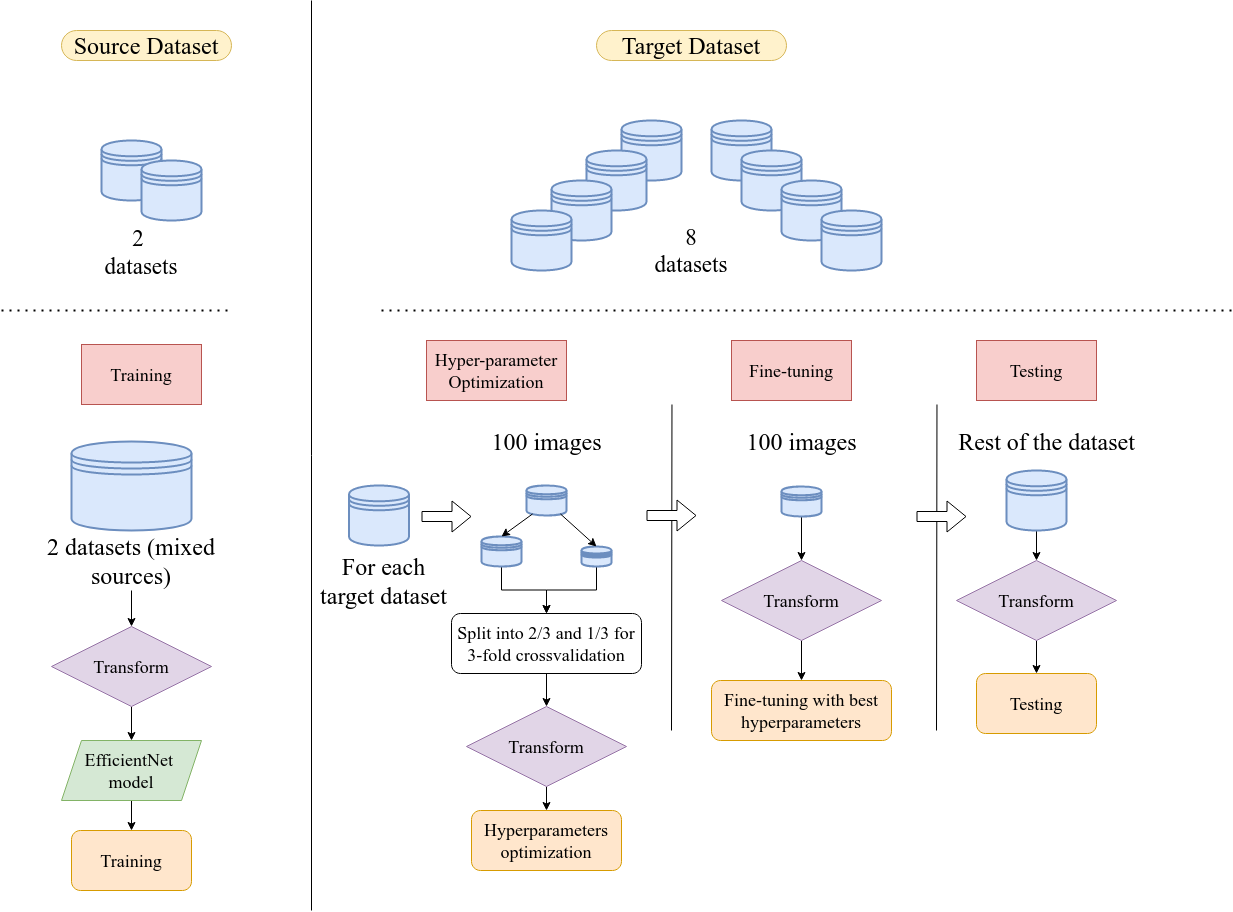

The diagram above was exported from draw.io. Its source (the exported page's mxGraphModel, read from the mxfile embedded in the PNG):
<mxGraphModel dx="1360" dy="886" grid="1" gridSize="10" guides="1" tooltips="1" connect="1" arrows="1" fold="1" page="1" pageScale="1" pageWidth="1169" pageHeight="827" background="none" math="0" shadow="0">
  <root>
    <mxCell id="0" />
    <mxCell id="1" parent="0" />
    <mxCell id="gubQ7lFiG7Wa7mYtw2ah-55" value="" style="endArrow=none;html=1;rounded=0;fontSize=18;fontFamily=Times New Roman;" parent="1" edge="1">
      <mxGeometry width="50" height="50" relative="1" as="geometry">
        <mxPoint x="400" y="920" as="sourcePoint" />
        <mxPoint x="400" y="10" as="targetPoint" />
      </mxGeometry>
    </mxCell>
    <mxCell id="gubQ7lFiG7Wa7mYtw2ah-58" value="" style="shape=datastore;whiteSpace=wrap;html=1;fontSize=18;fontFamily=Times New Roman;fillColor=#dae8fc;strokeColor=#6c8ebf;strokeWidth=2;" parent="1" vertex="1">
      <mxGeometry x="190" y="150" width="60" height="60" as="geometry" />
    </mxCell>
    <mxCell id="gubQ7lFiG7Wa7mYtw2ah-59" value="" style="shape=datastore;whiteSpace=wrap;html=1;fontSize=18;fontFamily=Times New Roman;fillColor=#dae8fc;strokeColor=#6c8ebf;strokeWidth=2;" parent="1" vertex="1">
      <mxGeometry x="230" y="170" width="60" height="60" as="geometry" />
    </mxCell>
    <mxCell id="gubQ7lFiG7Wa7mYtw2ah-60" value="&lt;div style=&quot;font-size: 23px;&quot;&gt;2&amp;nbsp;&lt;/div&gt;&lt;div style=&quot;font-size: 23px;&quot;&gt;datasets&lt;/div&gt;&lt;div style=&quot;font-size: 23px;&quot;&gt;&lt;br style=&quot;font-size: 23px;&quot;&gt;&lt;/div&gt;" style="text;html=1;strokeColor=none;fillColor=none;align=center;verticalAlign=middle;whiteSpace=wrap;rounded=0;fontSize=23;fontFamily=Times New Roman;" parent="1" vertex="1">
      <mxGeometry x="190" y="260" width="80" height="30" as="geometry" />
    </mxCell>
    <mxCell id="gubQ7lFiG7Wa7mYtw2ah-61" value="Training" style="rounded=0;whiteSpace=wrap;html=1;fontSize=18;fontFamily=Times New Roman;fillColor=#f8cecc;strokeColor=#b85450;" parent="1" vertex="1">
      <mxGeometry x="170" y="354" width="120" height="60" as="geometry" />
    </mxCell>
    <mxCell id="gubQ7lFiG7Wa7mYtw2ah-71" value="8 datasets" style="text;html=1;strokeColor=none;fillColor=none;align=center;verticalAlign=middle;whiteSpace=wrap;rounded=0;fontSize=23;fontFamily=Times New Roman;" parent="1" vertex="1">
      <mxGeometry x="750" y="245" width="60" height="30" as="geometry" />
    </mxCell>
    <mxCell id="gubQ7lFiG7Wa7mYtw2ah-82" value="" style="shape=datastore;whiteSpace=wrap;html=1;fontSize=18;fontFamily=Times New Roman;fillColor=#dae8fc;strokeColor=#6c8ebf;strokeWidth=2;" parent="1" vertex="1">
      <mxGeometry x="710" y="130" width="60" height="60" as="geometry" />
    </mxCell>
    <mxCell id="gubQ7lFiG7Wa7mYtw2ah-83" value="" style="shape=datastore;whiteSpace=wrap;html=1;fontSize=18;fontFamily=Times New Roman;fillColor=#dae8fc;strokeColor=#6c8ebf;strokeWidth=2;" parent="1" vertex="1">
      <mxGeometry x="800" y="130" width="60" height="60" as="geometry" />
    </mxCell>
    <mxCell id="gubQ7lFiG7Wa7mYtw2ah-84" value="" style="shape=datastore;whiteSpace=wrap;html=1;fontSize=18;fontFamily=Times New Roman;fillColor=#dae8fc;strokeColor=#6c8ebf;strokeWidth=2;" parent="1" vertex="1">
      <mxGeometry x="675" y="160" width="60" height="60" as="geometry" />
    </mxCell>
    <mxCell id="gubQ7lFiG7Wa7mYtw2ah-85" value="" style="shape=datastore;whiteSpace=wrap;html=1;fontSize=18;fontFamily=Times New Roman;fillColor=#dae8fc;strokeColor=#6c8ebf;strokeWidth=2;" parent="1" vertex="1">
      <mxGeometry x="830" y="160" width="60" height="60" as="geometry" />
    </mxCell>
    <mxCell id="gubQ7lFiG7Wa7mYtw2ah-86" value="" style="shape=datastore;whiteSpace=wrap;html=1;fontSize=18;fontFamily=Times New Roman;fillColor=#dae8fc;strokeColor=#6c8ebf;strokeWidth=2;" parent="1" vertex="1">
      <mxGeometry x="640" y="190" width="60" height="60" as="geometry" />
    </mxCell>
    <mxCell id="gubQ7lFiG7Wa7mYtw2ah-87" value="" style="shape=datastore;whiteSpace=wrap;html=1;fontSize=18;fontFamily=Times New Roman;fillColor=#dae8fc;strokeColor=#6c8ebf;strokeWidth=2;" parent="1" vertex="1">
      <mxGeometry x="870" y="190" width="60" height="60" as="geometry" />
    </mxCell>
    <mxCell id="gubQ7lFiG7Wa7mYtw2ah-88" value="" style="shape=datastore;whiteSpace=wrap;html=1;fontSize=18;fontFamily=Times New Roman;fillColor=#dae8fc;strokeColor=#6c8ebf;strokeWidth=2;" parent="1" vertex="1">
      <mxGeometry x="600" y="220" width="60" height="60" as="geometry" />
    </mxCell>
    <mxCell id="gubQ7lFiG7Wa7mYtw2ah-89" value="" style="shape=datastore;whiteSpace=wrap;html=1;fontSize=18;fontFamily=Times New Roman;fillColor=#dae8fc;strokeColor=#6c8ebf;strokeWidth=2;" parent="1" vertex="1">
      <mxGeometry x="910" y="220" width="60" height="60" as="geometry" />
    </mxCell>
    <mxCell id="gubQ7lFiG7Wa7mYtw2ah-92" value="&lt;div style=&quot;font-size: 18px;&quot;&gt;Hyper-parameter&lt;/div&gt;&lt;div style=&quot;font-size: 18px;&quot;&gt;Optimization&lt;br style=&quot;font-size: 18px;&quot;&gt;&lt;/div&gt;" style="rounded=0;whiteSpace=wrap;html=1;fontSize=18;fontFamily=Times New Roman;fillColor=#f8cecc;strokeColor=#b85450;" parent="1" vertex="1">
      <mxGeometry x="515" y="350" width="140" height="60" as="geometry" />
    </mxCell>
    <mxCell id="gubQ7lFiG7Wa7mYtw2ah-93" value="" style="shape=datastore;whiteSpace=wrap;html=1;fontSize=18;fontFamily=Times New Roman;fillColor=#dae8fc;strokeColor=#6c8ebf;strokeWidth=2;" parent="1" vertex="1">
      <mxGeometry x="615" y="495" width="40" height="30" as="geometry" />
    </mxCell>
    <mxCell id="gubQ7lFiG7Wa7mYtw2ah-95" value="100 images" style="text;html=1;align=center;verticalAlign=middle;resizable=0;points=[];autosize=1;strokeColor=none;fillColor=none;fontSize=24;fontFamily=Times New Roman;" parent="1" vertex="1">
      <mxGeometry x="570" y="431" width="130" height="40" as="geometry" />
    </mxCell>
    <mxCell id="gubQ7lFiG7Wa7mYtw2ah-113" value="" style="edgeStyle=orthogonalEdgeStyle;rounded=0;orthogonalLoop=1;jettySize=auto;html=1;fontSize=18;fontFamily=Times New Roman;" parent="1" source="gubQ7lFiG7Wa7mYtw2ah-96" target="gubQ7lFiG7Wa7mYtw2ah-101" edge="1">
      <mxGeometry relative="1" as="geometry" />
    </mxCell>
    <mxCell id="gubQ7lFiG7Wa7mYtw2ah-96" value="" style="shape=datastore;whiteSpace=wrap;html=1;fontSize=18;fontFamily=Times New Roman;fillColor=#dae8fc;strokeColor=#6c8ebf;strokeWidth=2;" parent="1" vertex="1">
      <mxGeometry x="570" y="546" width="40" height="30" as="geometry" />
    </mxCell>
    <mxCell id="gubQ7lFiG7Wa7mYtw2ah-114" value="" style="edgeStyle=orthogonalEdgeStyle;rounded=0;orthogonalLoop=1;jettySize=auto;html=1;fontSize=18;fontFamily=Times New Roman;" parent="1" source="gubQ7lFiG7Wa7mYtw2ah-97" target="gubQ7lFiG7Wa7mYtw2ah-101" edge="1">
      <mxGeometry relative="1" as="geometry" />
    </mxCell>
    <mxCell id="gubQ7lFiG7Wa7mYtw2ah-97" value="" style="shape=datastore;whiteSpace=wrap;html=1;fontSize=18;fontFamily=Times New Roman;fillColor=#dae8fc;strokeColor=#6c8ebf;strokeWidth=2;" parent="1" vertex="1">
      <mxGeometry x="670" y="556" width="30" height="20" as="geometry" />
    </mxCell>
    <mxCell id="gubQ7lFiG7Wa7mYtw2ah-98" value="" style="endArrow=classic;html=1;rounded=0;entryX=0.5;entryY=0;entryDx=0;entryDy=0;exitX=0.15;exitY=0.95;exitDx=0;exitDy=0;exitPerimeter=0;fontSize=18;fontFamily=Times New Roman;" parent="1" source="gubQ7lFiG7Wa7mYtw2ah-93" target="gubQ7lFiG7Wa7mYtw2ah-96" edge="1">
      <mxGeometry width="50" height="50" relative="1" as="geometry">
        <mxPoint x="620" y="456" as="sourcePoint" />
        <mxPoint x="670" y="406" as="targetPoint" />
      </mxGeometry>
    </mxCell>
    <mxCell id="gubQ7lFiG7Wa7mYtw2ah-100" value="" style="endArrow=classic;html=1;rounded=0;entryX=0.5;entryY=0;entryDx=0;entryDy=0;exitX=0.85;exitY=0.95;exitDx=0;exitDy=0;exitPerimeter=0;fontSize=18;fontFamily=Times New Roman;" parent="1" source="gubQ7lFiG7Wa7mYtw2ah-93" target="gubQ7lFiG7Wa7mYtw2ah-97" edge="1">
      <mxGeometry width="50" height="50" relative="1" as="geometry">
        <mxPoint x="630" y="466" as="sourcePoint" />
        <mxPoint x="600" y="556" as="targetPoint" />
      </mxGeometry>
    </mxCell>
    <mxCell id="uWkzPmwO3BrGmiD5Bz6A-16" value="" style="edgeStyle=orthogonalEdgeStyle;rounded=0;orthogonalLoop=1;jettySize=auto;html=1;" parent="1" source="gubQ7lFiG7Wa7mYtw2ah-101" target="uWkzPmwO3BrGmiD5Bz6A-15" edge="1">
      <mxGeometry relative="1" as="geometry" />
    </mxCell>
    <mxCell id="gubQ7lFiG7Wa7mYtw2ah-101" value="&lt;div style=&quot;font-size: 18px;&quot;&gt;Split into 2/3 and 1/3 for 3-fold crossvalidation&lt;br style=&quot;font-size: 18px;&quot;&gt;&lt;/div&gt;" style="rounded=1;whiteSpace=wrap;html=1;fontSize=18;fontFamily=Times New Roman;" parent="1" vertex="1">
      <mxGeometry x="540" y="623" width="190" height="60" as="geometry" />
    </mxCell>
    <mxCell id="gubQ7lFiG7Wa7mYtw2ah-104" value="Fine-tuning with best hyperparameters" style="rounded=1;whiteSpace=wrap;html=1;fontSize=18;fontFamily=Times New Roman;fillColor=#ffe6cc;strokeColor=#d79b00;" parent="1" vertex="1">
      <mxGeometry x="800" y="690" width="180" height="60" as="geometry" />
    </mxCell>
    <mxCell id="gubQ7lFiG7Wa7mYtw2ah-105" value="Fine-tuning" style="rounded=0;whiteSpace=wrap;html=1;fontSize=18;fontFamily=Times New Roman;fillColor=#f8cecc;strokeColor=#b85450;" parent="1" vertex="1">
      <mxGeometry x="820" y="350" width="120" height="60" as="geometry" />
    </mxCell>
    <mxCell id="uWkzPmwO3BrGmiD5Bz6A-13" value="" style="edgeStyle=orthogonalEdgeStyle;rounded=0;orthogonalLoop=1;jettySize=auto;html=1;" parent="1" source="gubQ7lFiG7Wa7mYtw2ah-108" target="uWkzPmwO3BrGmiD5Bz6A-12" edge="1">
      <mxGeometry relative="1" as="geometry" />
    </mxCell>
    <mxCell id="gubQ7lFiG7Wa7mYtw2ah-108" value="" style="shape=datastore;whiteSpace=wrap;html=1;fontSize=18;fontFamily=Times New Roman;fillColor=#dae8fc;strokeColor=#6c8ebf;strokeWidth=2;" parent="1" vertex="1">
      <mxGeometry x="870" y="496" width="40" height="30" as="geometry" />
    </mxCell>
    <mxCell id="gubQ7lFiG7Wa7mYtw2ah-109" value="100 images" style="text;html=1;align=center;verticalAlign=middle;resizable=0;points=[];autosize=1;strokeColor=none;fillColor=none;fontSize=24;fontFamily=Times New Roman;" parent="1" vertex="1">
      <mxGeometry x="825" y="431" width="130" height="40" as="geometry" />
    </mxCell>
    <mxCell id="gubQ7lFiG7Wa7mYtw2ah-117" value="Source Dataset" style="html=1;dashed=0;whiteSpace=wrap;shape=mxgraph.dfd.start;fontSize=24;fontFamily=Times New Roman;fillColor=#fff2cc;strokeColor=#d6b656;" parent="1" vertex="1">
      <mxGeometry x="150" y="40" width="170" height="30" as="geometry" />
    </mxCell>
    <mxCell id="gubQ7lFiG7Wa7mYtw2ah-118" value="Target Dataset" style="html=1;dashed=0;whiteSpace=wrap;shape=mxgraph.dfd.start;fontSize=24;fontFamily=Times New Roman;fillColor=#fff2cc;strokeColor=#d6b656;" parent="1" vertex="1">
      <mxGeometry x="685" y="40" width="190" height="30" as="geometry" />
    </mxCell>
    <mxCell id="gubQ7lFiG7Wa7mYtw2ah-122" value="" style="shape=datastore;whiteSpace=wrap;html=1;fontSize=18;fontFamily=Times New Roman;fillColor=#dae8fc;strokeColor=#6c8ebf;strokeWidth=2;" parent="1" vertex="1">
      <mxGeometry x="437.5" y="495" width="60" height="60" as="geometry" />
    </mxCell>
    <mxCell id="gubQ7lFiG7Wa7mYtw2ah-123" value="" style="endArrow=none;html=1;rounded=0;fontSize=18;fontFamily=Times New Roman;" parent="1" edge="1">
      <mxGeometry width="50" height="50" relative="1" as="geometry">
        <mxPoint x="1025" y="740" as="sourcePoint" />
        <mxPoint x="1025.47" y="414" as="targetPoint" />
      </mxGeometry>
    </mxCell>
    <mxCell id="gubQ7lFiG7Wa7mYtw2ah-124" value="Testing" style="rounded=0;whiteSpace=wrap;html=1;fontSize=18;fontFamily=Times New Roman;fillColor=#f8cecc;strokeColor=#b85450;" parent="1" vertex="1">
      <mxGeometry x="1065" y="350" width="120" height="60" as="geometry" />
    </mxCell>
    <mxCell id="gubQ7lFiG7Wa7mYtw2ah-125" value="For each target dataset" style="text;html=1;strokeColor=none;fillColor=none;align=center;verticalAlign=middle;whiteSpace=wrap;rounded=0;fontSize=24;fontFamily=Times New Roman;" parent="1" vertex="1">
      <mxGeometry x="400" y="576" width="145" height="30" as="geometry" />
    </mxCell>
    <mxCell id="gubQ7lFiG7Wa7mYtw2ah-126" value="" style="shape=flexArrow;endArrow=classic;html=1;rounded=0;fontSize=18;fontFamily=Times New Roman;fillColor=default;" parent="1" edge="1">
      <mxGeometry width="50" height="50" relative="1" as="geometry">
        <mxPoint x="510" y="526" as="sourcePoint" />
        <mxPoint x="560" y="526" as="targetPoint" />
      </mxGeometry>
    </mxCell>
    <mxCell id="gubQ7lFiG7Wa7mYtw2ah-128" value="" style="endArrow=none;html=1;rounded=0;fontSize=18;fontFamily=Times New Roman;" parent="1" edge="1">
      <mxGeometry width="50" height="50" relative="1" as="geometry">
        <mxPoint x="760" y="740" as="sourcePoint" />
        <mxPoint x="760.47" y="414" as="targetPoint" />
      </mxGeometry>
    </mxCell>
    <mxCell id="gubQ7lFiG7Wa7mYtw2ah-130" value="" style="shape=flexArrow;endArrow=classic;html=1;rounded=0;fontSize=18;fontFamily=Times New Roman;fillColor=default;" parent="1" edge="1">
      <mxGeometry width="50" height="50" relative="1" as="geometry">
        <mxPoint x="1005" y="526" as="sourcePoint" />
        <mxPoint x="1055" y="526" as="targetPoint" />
      </mxGeometry>
    </mxCell>
    <mxCell id="gubQ7lFiG7Wa7mYtw2ah-131" value="Testing" style="rounded=1;whiteSpace=wrap;html=1;fontSize=18;fontFamily=Times New Roman;fillColor=#ffe6cc;strokeColor=#d79b00;" parent="1" vertex="1">
      <mxGeometry x="1065" y="683" width="120" height="60" as="geometry" />
    </mxCell>
    <mxCell id="uWkzPmwO3BrGmiD5Bz6A-10" value="" style="edgeStyle=orthogonalEdgeStyle;rounded=0;orthogonalLoop=1;jettySize=auto;html=1;" parent="1" source="gubQ7lFiG7Wa7mYtw2ah-132" target="uWkzPmwO3BrGmiD5Bz6A-9" edge="1">
      <mxGeometry relative="1" as="geometry" />
    </mxCell>
    <mxCell id="gubQ7lFiG7Wa7mYtw2ah-132" value="" style="shape=datastore;whiteSpace=wrap;html=1;fontSize=18;fontFamily=Times New Roman;fillColor=#dae8fc;strokeColor=#6c8ebf;strokeWidth=2;" parent="1" vertex="1">
      <mxGeometry x="1095" y="480" width="60" height="60" as="geometry" />
    </mxCell>
    <mxCell id="gubQ7lFiG7Wa7mYtw2ah-133" value="Rest of the dataset" style="text;html=1;align=center;verticalAlign=middle;resizable=0;points=[];autosize=1;strokeColor=none;fillColor=none;fontSize=24;fontFamily=Times New Roman;" parent="1" vertex="1">
      <mxGeometry x="1035" y="431" width="200" height="40" as="geometry" />
    </mxCell>
    <mxCell id="gubQ7lFiG7Wa7mYtw2ah-137" value="" style="shape=datastore;whiteSpace=wrap;html=1;fontSize=18;fontFamily=Times New Roman;fillColor=#dae8fc;strokeColor=#6c8ebf;strokeWidth=2;" parent="1" vertex="1">
      <mxGeometry x="160" y="451" width="120" height="89" as="geometry" />
    </mxCell>
    <mxCell id="gubQ7lFiG7Wa7mYtw2ah-141" value="" style="edgeStyle=orthogonalEdgeStyle;rounded=0;orthogonalLoop=1;jettySize=auto;html=1;fontSize=18;fontFamily=Times New Roman;" parent="1" source="gubQ7lFiG7Wa7mYtw2ah-138" target="gubQ7lFiG7Wa7mYtw2ah-140" edge="1">
      <mxGeometry relative="1" as="geometry" />
    </mxCell>
    <mxCell id="gubQ7lFiG7Wa7mYtw2ah-138" value="&lt;div style=&quot;font-size: 18px;&quot;&gt;EfficientNet&amp;nbsp;&lt;/div&gt;&lt;div style=&quot;font-size: 18px;&quot;&gt;model&lt;/div&gt;" style="shape=parallelogram;perimeter=parallelogramPerimeter;whiteSpace=wrap;html=1;fixedSize=1;fontSize=18;fontFamily=Times New Roman;fillColor=#d5e8d4;strokeColor=#82b366;" parent="1" vertex="1">
      <mxGeometry x="150" y="750" width="140" height="60" as="geometry" />
    </mxCell>
    <mxCell id="uWkzPmwO3BrGmiD5Bz6A-5" value="" style="edgeStyle=orthogonalEdgeStyle;rounded=0;orthogonalLoop=1;jettySize=auto;html=1;" parent="1" source="gubQ7lFiG7Wa7mYtw2ah-139" target="uWkzPmwO3BrGmiD5Bz6A-4" edge="1">
      <mxGeometry relative="1" as="geometry" />
    </mxCell>
    <mxCell id="gubQ7lFiG7Wa7mYtw2ah-139" value="&lt;div style=&quot;font-size: 24px;&quot;&gt;2 datasets (mixed sources)&lt;br style=&quot;font-size: 24px;&quot;&gt;&lt;/div&gt;&lt;div style=&quot;font-size: 24px;&quot;&gt;&lt;br style=&quot;font-size: 24px;&quot;&gt;&lt;/div&gt;" style="text;html=1;strokeColor=none;fillColor=none;align=center;verticalAlign=middle;whiteSpace=wrap;rounded=0;fontSize=24;fontFamily=Times New Roman;" parent="1" vertex="1">
      <mxGeometry x="130" y="570" width="180" height="30" as="geometry" />
    </mxCell>
    <mxCell id="gubQ7lFiG7Wa7mYtw2ah-140" value="Training" style="rounded=1;whiteSpace=wrap;html=1;fontSize=18;fontFamily=Times New Roman;fillColor=#ffe6cc;strokeColor=#d79b00;" parent="1" vertex="1">
      <mxGeometry x="160" y="840" width="120" height="60" as="geometry" />
    </mxCell>
    <mxCell id="gubQ7lFiG7Wa7mYtw2ah-143" value="" style="endArrow=none;dashed=1;html=1;dashPattern=1 3;strokeWidth=2;rounded=0;fontSize=18;fontFamily=Times New Roman;" parent="1" edge="1">
      <mxGeometry width="50" height="50" relative="1" as="geometry">
        <mxPoint x="90" y="320" as="sourcePoint" />
        <mxPoint x="320" y="320" as="targetPoint" />
      </mxGeometry>
    </mxCell>
    <mxCell id="gubQ7lFiG7Wa7mYtw2ah-145" value="" style="endArrow=none;dashed=1;html=1;dashPattern=1 3;strokeWidth=2;rounded=0;fontSize=18;fontFamily=Times New Roman;" parent="1" edge="1">
      <mxGeometry width="50" height="50" relative="1" as="geometry">
        <mxPoint x="470" y="320" as="sourcePoint" />
        <mxPoint x="1320" y="320" as="targetPoint" />
      </mxGeometry>
    </mxCell>
    <mxCell id="gubQ7lFiG7Wa7mYtw2ah-147" value="&lt;div style=&quot;font-size: 18px;&quot;&gt;Hyperparameters optimization&lt;br style=&quot;font-size: 18px;&quot;&gt;&lt;/div&gt;" style="rounded=1;whiteSpace=wrap;html=1;fontFamily=Times New Roman;fillColor=#ffe6cc;strokeColor=#d79b00;" parent="1" vertex="1">
      <mxGeometry x="560" y="820" width="150" height="60" as="geometry" />
    </mxCell>
    <mxCell id="uWkzPmwO3BrGmiD5Bz6A-6" value="" style="edgeStyle=orthogonalEdgeStyle;rounded=0;orthogonalLoop=1;jettySize=auto;html=1;" parent="1" source="uWkzPmwO3BrGmiD5Bz6A-4" target="gubQ7lFiG7Wa7mYtw2ah-138" edge="1">
      <mxGeometry relative="1" as="geometry" />
    </mxCell>
    <mxCell id="uWkzPmwO3BrGmiD5Bz6A-4" value="Transform" style="rhombus;whiteSpace=wrap;html=1;fontFamily=Times New Roman;fontSize=18;fillColor=#e1d5e7;strokeColor=#9673a6;" parent="1" vertex="1">
      <mxGeometry x="140" y="636" width="160" height="80" as="geometry" />
    </mxCell>
    <mxCell id="uWkzPmwO3BrGmiD5Bz6A-11" value="" style="edgeStyle=orthogonalEdgeStyle;rounded=0;orthogonalLoop=1;jettySize=auto;html=1;" parent="1" source="uWkzPmwO3BrGmiD5Bz6A-9" target="gubQ7lFiG7Wa7mYtw2ah-131" edge="1">
      <mxGeometry relative="1" as="geometry" />
    </mxCell>
    <mxCell id="uWkzPmwO3BrGmiD5Bz6A-9" value="Transform" style="rhombus;whiteSpace=wrap;html=1;fontFamily=Times New Roman;fontSize=18;fillColor=#e1d5e7;strokeColor=#9673a6;" parent="1" vertex="1">
      <mxGeometry x="1045" y="570" width="160" height="80" as="geometry" />
    </mxCell>
    <mxCell id="uWkzPmwO3BrGmiD5Bz6A-14" value="" style="edgeStyle=orthogonalEdgeStyle;rounded=0;orthogonalLoop=1;jettySize=auto;html=1;" parent="1" source="uWkzPmwO3BrGmiD5Bz6A-12" target="gubQ7lFiG7Wa7mYtw2ah-104" edge="1">
      <mxGeometry relative="1" as="geometry" />
    </mxCell>
    <mxCell id="uWkzPmwO3BrGmiD5Bz6A-12" value="Transform" style="rhombus;whiteSpace=wrap;html=1;fontFamily=Times New Roman;fontSize=18;fillColor=#e1d5e7;strokeColor=#9673a6;" parent="1" vertex="1">
      <mxGeometry x="810" y="570" width="160" height="80" as="geometry" />
    </mxCell>
    <mxCell id="uWkzPmwO3BrGmiD5Bz6A-17" value="" style="edgeStyle=orthogonalEdgeStyle;rounded=0;orthogonalLoop=1;jettySize=auto;html=1;" parent="1" source="uWkzPmwO3BrGmiD5Bz6A-15" target="gubQ7lFiG7Wa7mYtw2ah-147" edge="1">
      <mxGeometry relative="1" as="geometry" />
    </mxCell>
    <mxCell id="uWkzPmwO3BrGmiD5Bz6A-15" value="Transform" style="rhombus;whiteSpace=wrap;html=1;fontFamily=Times New Roman;fontSize=18;fillColor=#e1d5e7;strokeColor=#9673a6;" parent="1" vertex="1">
      <mxGeometry x="555" y="716" width="160" height="80" as="geometry" />
    </mxCell>
    <mxCell id="uWkzPmwO3BrGmiD5Bz6A-18" value="" style="shape=flexArrow;endArrow=classic;html=1;rounded=0;fontSize=18;fontFamily=Times New Roman;fillColor=default;" parent="1" edge="1">
      <mxGeometry width="50" height="50" relative="1" as="geometry">
        <mxPoint x="735" y="525" as="sourcePoint" />
        <mxPoint x="785" y="525" as="targetPoint" />
      </mxGeometry>
    </mxCell>
  </root>
</mxGraphModel>